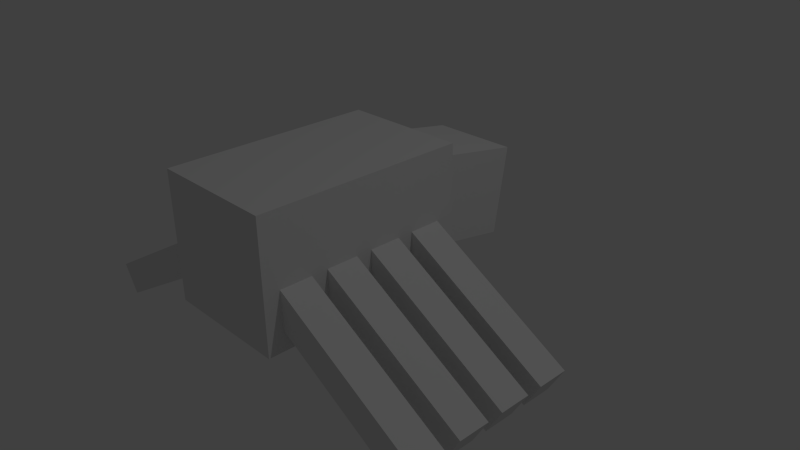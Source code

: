 # Source: shamanmobs_black_spider.blend  (saved by Blender 2.71.0; exported with 4.5.12 LTS)
import bpy
from mathutils import Matrix  # noqa: F401  (used for matrix-valued properties, if any)

bpy.ops.wm.read_factory_settings(use_empty=True)
scene = bpy.context.scene
scene.name = 'Scene'

# ---- collections
col_collection_1 = bpy.data.collections.new('Collection 1'); scene.collection.children.link(col_collection_1)

# ---- materials (node trees are filled in below, after node groups)
mat_material = bpy.data.materials.new('Material')
mat_material.alpha_threshold = 0.0
mat_material.use_transparent_shadow = False
mat_material.roughness = 0.5
mat_material.line_color = (0.0, 0.0, 0.0, 1.0)

# ---- material node trees

# ---- world
world_world = bpy.data.worlds.new('World'); scene.world = world_world
world_world.color = (0.05088, 0.05088, 0.05088)
world_world.use_sun_shadow = False
world_world.sun_shadow_jitter_overblur = 0.0
world_world.cycles.sampling_method = 'MANUAL'
world_world.cycles.sample_map_resolution = 256

# ---- cameras
cam_camera = bpy.data.cameras.new('Camera')
cam_camera.clip_end = 100.0
cam_camera.lens = 35.0
cam_camera.sensor_width = 32.0
cam_camera.sensor_height = 18.0
cam_camera.ortho_scale = 7.314
cam_camera.dof.focus_distance = 0.0
cam_camera.dof.aperture_fstop = 128.0

# ---- lights
light_lamp = bpy.data.lights.new('Lamp', 'POINT')
light_lamp.transmission_factor = 0.0
light_lamp.cutoff_distance = 30.0
light_lamp.energy = 100.0
light_lamp.shadow_buffer_clip_start = 1.001
light_lamp.shadow_soft_size = 0.1
light_lamp.shadow_maximum_resolution = 0.006
light_lamp.use_absolute_resolution = True
light_lamp.cycles.use_multiple_importance_sampling = False

# ---- meshes
me_cube = bpy.data.meshes.new('Cube')
me_cube.from_pydata([(-0.4, 1.1, -0.4), (0.4, 1.1, -0.4), (0.4, -0.22, -0.4), (-0.4, -0.22, -0.4), (-0.4, 1.1, 0.4), (0.4, 1.1, 0.4), (0.4, -0.22, 0.4), (-0.4, -0.22, 0.4), (-0.28, 0.4395, -0.1716), (0.28, 0.4395, -0.1716), (0.28, -0.7423, -0.3799), (-0.28, -0.7423, -0.3799), (-0.28, 0.3423, 0.3799), (0.28, 0.3423, 0.3799), (0.28, -0.8395, 0.1716), (-0.28, -0.8395, 0.1716), (1.246, -0.1, -0.7575), (1.246, 0.1, -0.7575), (1.346, 0.1, -0.5842), (1.346, -0.1, -0.5842), (0.2066, -0.1, -0.1575), (0.2066, 0.1, -0.1575), (0.3066, 0.1, 0.01575), (0.3066, -0.1, 0.01575), (1.246, 0.2, -0.7575), (1.246, 0.4, -0.7575), (1.346, 0.4, -0.5842), (1.346, 0.2, -0.5842), (0.2066, 0.2, -0.1575), (0.2066, 0.4, -0.1575), (0.3066, 0.4, 0.01575), (0.3066, 0.2, 0.01575), (0.2066, 0.5, -0.1575), (0.2066, 0.7, -0.1575), (0.3066, 0.7, 0.01575), (0.3066, 0.5, 0.01575), (1.246, 0.5, -0.7575), (1.246, 0.7, -0.7575), (1.346, 0.7, -0.5842), (1.346, 0.5, -0.5842), (0.2066, 0.5, -0.1575), (0.2066, 0.7, -0.1575), (0.3066, 0.7, 0.01575), (0.3066, 0.5, 0.01575), (1.246, 0.8, -0.7575), (1.246, 1.0, -0.7575), (1.346, 1.0, -0.5842), (1.346, 0.8, -0.5842), (0.2066, 0.8, -0.1575), (0.2066, 1.0, -0.1575), (0.3066, 1.0, 0.01575), (0.3066, 0.8, 0.01575), (-1.246, 1.0, -0.7575), (-1.246, 0.8, -0.7575), (-1.346, 0.8, -0.5842), (-1.346, 1.0, -0.5842), (-0.2066, 1.0, -0.1575), (-0.2066, 0.8, -0.1575), (-0.3066, 0.8, 0.01575), (-0.3066, 1.0, 0.01575), (-1.246, 0.7, -0.7575), (-1.246, 0.5, -0.7575), (-1.346, 0.5, -0.5842), (-1.346, 0.7, -0.5842), (-0.2066, 0.7, -0.1575), (-0.2066, 0.5, -0.1575), (-0.3066, 0.5, 0.01575), (-0.3066, 0.7, 0.01575), (-0.2066, 0.4, -0.1575), (-0.2066, 0.2, -0.1575), (-0.3066, 0.2, 0.01575), (-0.3066, 0.4, 0.01575), (-1.246, 0.4, -0.7575), (-1.246, 0.2, -0.7575), (-1.346, 0.2, -0.5842), (-1.346, 0.4, -0.5842), (-0.2066, 0.4, -0.1575), (-0.2066, 0.2, -0.1575), (-0.3066, 0.2, 0.01575), (-0.3066, 0.4, 0.01575), (-1.246, 0.1, -0.7575), (-1.246, -0.1, -0.7575), (-1.346, -0.1, -0.5842), (-1.346, 0.1, -0.5842), (-0.2066, 0.1, -0.1575), (-0.2066, -0.1, -0.1575), (-0.3066, -0.1, 0.01575), (-0.3066, 0.1, 0.01575)], [], [(0, 1, 2, 3), (4, 7, 6, 5), (0, 4, 5, 1), (1, 5, 6, 2), (2, 6, 7, 3), (4, 0, 3, 7), (8, 9, 10, 11), (12, 15, 14, 13), (8, 12, 13, 9), (9, 13, 14, 10), (10, 14, 15, 11), (12, 8, 11, 15), (20, 21, 17, 16), (21, 22, 18, 17), (22, 23, 19, 18), (23, 20, 16, 19), (16, 17, 18, 19), (23, 22, 21, 20), (28, 29, 25, 24), (29, 30, 26, 25), (30, 31, 27, 26), (31, 28, 24, 27), (24, 25, 26, 27), (31, 30, 29, 28), (35, 34, 33, 32), (40, 41, 37, 36), (41, 42, 38, 37), (42, 43, 39, 38), (43, 40, 36, 39), (36, 37, 38, 39), (43, 42, 41, 40), (48, 49, 45, 44), (49, 50, 46, 45), (50, 51, 47, 46), (51, 48, 44, 47), (44, 45, 46, 47), (51, 50, 49, 48), (56, 57, 53, 52), (57, 58, 54, 53), (58, 59, 55, 54), (59, 56, 52, 55), (52, 53, 54, 55), (59, 58, 57, 56), (64, 65, 61, 60), (65, 66, 62, 61), (66, 67, 63, 62), (67, 64, 60, 63), (60, 61, 62, 63), (67, 66, 65, 64), (71, 70, 69, 68), (76, 77, 73, 72), (77, 78, 74, 73), (78, 79, 75, 74), (79, 76, 72, 75), (72, 73, 74, 75), (79, 78, 77, 76), (84, 85, 81, 80), (85, 86, 82, 81), (86, 87, 83, 82), (87, 84, 80, 83), (80, 81, 82, 83), (87, 86, 85, 84)])
_uv = me_cube.uv_layers.new(name='UVMap')
_uv.uv.foreach_set('vector', [-0.5, 0.5, -0.5, 1.0, 1.5, 1.0, 1.5, 0.5, -0.2485, 0.9719, 1.29, 0.9719, 1.29, 0.5055, -0.2485, 0.5055, 7.069e-05, 0.9999, 0.9999, 0.9999, 0.9999, 0.5, 7.123e-05, 0.5, -0.5, 0.5, -0.5, 1.0, 1.5, 1.0, 1.5, 0.5, 0.9999, 0.9999, 0.9999, 0.5, 7.123e-05, 0.5, 7.069e-05, 0.9999, -0.5, 0.5, -0.5, 1.0, 1.5, 1.0, 1.5, 0.5, 1.5, 0.9916, 1.5, 0.525, -0.4999, 0.525, -0.4999, 0.9916, -0.5331, 0.9833, 1.466, 0.9833, 1.466, 0.5167, -0.5331, 0.5167, 0.0, 1.0, 1.0, 1.0, 1.0, 0.0, 0.0, 0.0, 1.5, 0.9916, 1.5, 0.525, -0.4999, 0.525, -0.4999, 0.9916, 0.9999, 0.4999, 0.9999, 1.788e-06, 7.436e-05, 0.0, 7.069e-05, 0.4999, 1.5, 0.9916, 1.5, 0.525, -0.4999, 0.525, -0.4999, 0.9916, 0.0001155, 0.9166, 0.0001155, 0.9999, 0.9999, 0.9999, 0.9999, 0.9166, 0.0001155, 0.9166, 0.0001155, 0.9999, 0.9999, 0.9999, 0.9999, 0.9166, 0.0001155, 0.9166, 0.0001155, 0.9999, 0.9999, 0.9999, 0.9999, 0.9166, 0.0001155, 0.9166, 0.0001155, 0.9999, 0.9999, 0.9999, 0.9999, 0.9166, 0.2501, 0.8123, 0.4999, 0.8123, 0.4999, 0.6873, 0.2501, 0.6873, 0.0, 1.0, 1.0, 1.0, 1.0, 0.0, 0.0, 0.0, 0.0001155, 0.7495, 0.0001155, 0.8328, 0.9999, 0.8328, 0.9999, 0.7495, 0.0001155, 0.833, 0.0001155, 0.9163, 0.9999, 0.9163, 0.9999, 0.833, 0.0001155, 0.7495, 0.0001155, 0.8328, 0.9999, 0.8328, 0.9999, 0.7495, 0.0001155, 0.6659, 0.0001155, 0.7492, 0.9999, 0.7492, 0.9999, 0.6659, 0.2501, 0.6872, 0.4999, 0.6872, 0.4999, 0.5623, 0.2501, 0.5623, 0.0, 1.0, 1.0, 1.0, 1.0, 0.0, 0.0, 0.0, 0.0, 1.0, 1.0, 1.0, 1.0, 0.0, 0.0, 0.0, 0.0001155, 0.833, 0.0001155, 0.9163, 0.9999, 0.9163, 0.9999, 0.833, 0.0001155, 0.6659, 0.0001155, 0.7492, 0.9999, 0.7492, 0.9999, 0.6659, 0.0001155, 0.6659, 0.0001155, 0.7492, 0.9999, 0.7492, 0.9999, 0.6659, 0.0001155, 0.7495, 0.0001155, 0.8328, 0.9999, 0.8328, 0.9999, 0.7495, 0.5001, 0.6872, 0.7499, 0.6872, 0.7499, 0.5623, 0.5001, 0.5623, 0.0, 1.0, 1.0, 1.0, 1.0, 0.0, 0.0, 0.0, 0.0001155, 0.6659, 0.0001155, 0.7492, 0.9999, 0.7492, 0.9999, 0.6659, 0.0001155, 0.7495, 0.0001155, 0.8328, 0.9999, 0.8328, 0.9999, 0.7495, 0.0001155, 0.833, 0.0001155, 0.9163, 0.9999, 0.9163, 0.9999, 0.833, 0.0001155, 0.833, 0.0001155, 0.9163, 0.9999, 0.9163, 0.9999, 0.833, 0.2501, 0.9373, 0.4999, 0.9373, 0.4999, 0.8124, 0.2501, 0.8124, 0.0, 1.0, 1.0, 1.0, 1.0, 0.0, 0.0, 0.0, 0.9999, 0.9163, 0.9999, 0.833, 0.0001156, 0.833, 0.0001155, 0.9163, 0.9999, 0.9999, 0.9999, 0.9166, 0.0001156, 0.9166, 0.0001155, 0.9999, 0.9999, 0.7492, 0.9999, 0.6659, 0.0001155, 0.6659, 0.0001155, 0.7492, 0.9999, 0.9163, 0.9999, 0.833, 0.0001155, 0.833, 0.0001156, 0.9163, 0.4999, 0.8124, 0.2501, 0.8124, 0.2501, 0.9373, 0.4999, 0.9373, 0.0, 1.0, 1.0, 1.0, 1.0, 0.0, 0.0, 0.0, 0.9999, 0.9999, 0.9999, 0.9166, 0.0001155, 0.9166, 0.0001155, 0.9999, 0.9999, 0.7492, 0.9999, 0.6659, 0.0001155, 0.6659, 0.0001155, 0.7492, 0.9999, 0.8328, 0.9999, 0.7495, 0.0001155, 0.7495, 0.0001155, 0.8328, 0.9999, 0.9999, 0.9999, 0.9166, 0.0001155, 0.9166, 0.0001155, 0.9999, 0.4999, 0.6873, 0.2501, 0.6873, 0.2501, 0.8123, 0.4999, 0.8123, 0.0, 1.0, 1.0, 1.0, 1.0, 0.0, 0.0, 0.0, 0.0, 1.0, 1.0, 1.0, 1.0, 0.0, 0.0, 0.0, 0.9999, 0.8328, 0.9999, 0.7495, 0.0001155, 0.7495, 0.0001155, 0.8328, 0.9999, 0.8328, 0.9999, 0.7495, 0.0001155, 0.7495, 0.0001155, 0.8328, 0.9999, 0.9999, 0.9999, 0.9166, 0.0001155, 0.9166, 0.0001156, 0.9999, 0.9999, 0.8328, 0.9999, 0.7495, 0.0001156, 0.7495, 0.0001155, 0.8328, 0.7499, 0.6872, 0.7499, 0.5623, 0.5001, 0.5623, 0.5001, 0.6872, 0.0, 1.0, 1.0, 1.0, 1.0, 0.0, 0.0, 0.0, 0.9999, 0.7492, 0.9999, 0.6659, 0.0001155, 0.6659, 0.0001155, 0.7492, 0.9999, 0.9163, 0.9999, 0.833, 0.0001155, 0.833, 0.0001155, 0.9163, 0.9999, 0.9163, 0.9999, 0.833, 0.0001155, 0.833, 0.0001155, 0.9163, 0.9999, 0.7492, 0.9999, 0.6659, 0.0001155, 0.6659, 0.0001155, 0.7492, 0.4999, 0.6872, 0.4999, 0.5623, 0.2501, 0.5623, 0.2501, 0.6872, 0.0, 1.0, 1.0, 1.0, 1.0, 0.0, 0.0, 0.0])
me_cube.materials.append(mat_material)
me_cube.use_remesh_preserve_volume = False
me_cube.use_remesh_preserve_attributes = False
me_cube.use_mirror_vertex_groups = False
me_cube.update()
arm_armature = bpy.data.armatures.new('Armature')  # bones are not reproduced

# ---- objects
ob_armature = bpy.data.objects.new('Armature', arm_armature)
ob_cube = bpy.data.objects.new('Cube', me_cube)
ob_lamp = bpy.data.objects.new('Lamp', light_lamp)
ob_camera = bpy.data.objects.new('Camera', cam_camera)

# ---- transforms, parenting, visibility, modifiers, constraints
ob_armature.location = (1.51e-07, -1.0, 0.0)
ob_armature.rotation_euler = (0.0, -0.0, -3.142)
ob_armature.show_in_front = True
ob_armature.lineart.crease_threshold = 0.0
ob_cube.parent = ob_armature
ob_cube.matrix_parent_inverse = Matrix(((1.0, 0.0, 0.0, 0.0), (0.0, 1.0, 0.0, -1.0), (0.0, 0.0, 1.0, 0.0), (0.0, 0.0, 0.0, 1.0)))
ob_cube.location = (0.0, 0.0, 0.0)
ob_cube.lock_rotations_4d = False
ob_cube.empty_display_type = 'ARROWS'
ob_cube.lineart.crease_threshold = 0.0
_vg = ob_cube.vertex_groups.new(name='Legs 1')
_vg.add([52, 53, 54, 55, 56, 57, 58, 59, 60, 61, 62, 63, 64, 65, 66, 67, 68, 69, 70, 71, 72, 73, 74, 75, 76, 77, 78, 79, 80, 81, 82, 83, 84, 85, 86, 87], 1.0, 'REPLACE')
_vg = ob_cube.vertex_groups.new(name='Body')
_vg.add([0, 1, 2, 3, 4, 5, 6, 7, 40, 41, 42, 43, 76, 77, 78, 79], 1.0, 'REPLACE')
_vg = ob_cube.vertex_groups.new(name='Head')
_vg.add([8, 9, 10, 11, 12, 13, 14, 15], 1.0, 'REPLACE')
_vg = ob_cube.vertex_groups.new(name='Body.001')
_vg = ob_cube.vertex_groups.new(name='Legs 2')
_vg.add([16, 17, 18, 19, 20, 21, 22, 23, 24, 25, 26, 27, 28, 29, 30, 31, 32, 33, 34, 35, 36, 37, 38, 39, 40, 41, 42, 43, 44, 45, 46, 47, 48, 49, 50, 51], 1.0, 'REPLACE')
_vg = ob_cube.vertex_groups.new(name='Body.002')
_m = ob_cube.modifiers.new('Armature', 'ARMATURE')
_m.object = ob_armature
ob_lamp.location = (4.076, 1.005, 5.904)
ob_lamp.rotation_euler = (0.6503, 0.05522, 1.866)
ob_lamp.lock_rotations_4d = False
ob_lamp.empty_display_type = 'ARROWS'
ob_lamp.color = (0.0, 0.0, 0.0, 0.0)
ob_lamp.lineart.crease_threshold = 0.0
ob_camera.location = (3.518, -3.096, 2.157)
ob_camera.rotation_euler = (1.109, 0.01082, 0.8149)
ob_camera.lock_rotations_4d = False
ob_camera.empty_display_type = 'ARROWS'
ob_camera.color = (0.0, 0.0, 0.0, 0.0)
ob_camera.display_type = 'WIRE'
ob_camera.lineart.crease_threshold = 0.0

# ---- collection membership
col_collection_1.objects.link(ob_armature)
col_collection_1.objects.link(ob_cube)
col_collection_1.objects.link(ob_lamp)
col_collection_1.objects.link(ob_camera)

# ---- scene / render settings (as saved in the file)
scene.camera = ob_camera
scene.frame_start = 0; scene.frame_end = 20; scene.frame_set(0)
scene.render.engine = 'BLENDER_EEVEE_NEXT'
scene.render.image_settings.color_mode = 'RGB'
scene.render.image_settings.compression = 90
scene.render.resolution_percentage = 50
scene.render.dither_intensity = 0.0
scene.cycles.use_denoising = False
scene.cycles.samples = 10
scene.cycles.sampling_pattern = 'TABULATED_SOBOL'
scene.cycles.light_sampling_threshold = 0.0
scene.cycles.use_adaptive_sampling = False
scene.cycles.use_light_tree = False
scene.cycles.blur_glossy = 0.0
scene.cycles.volume_bounces = 1
scene.cycles.pixel_filter_type = 'GAUSSIAN'
scene.cycles.sample_clamp_indirect = 0.0
scene.view_settings.view_transform = 'Standard'
bpy.context.view_layer.update()
